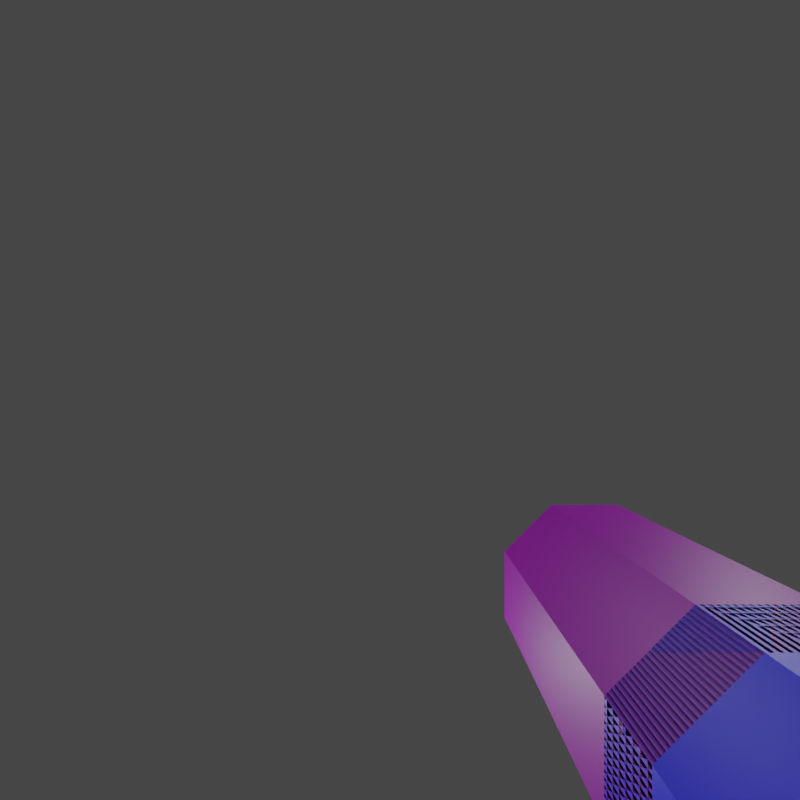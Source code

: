 # Source: arm_cannon.blend  (saved by Blender 3.6.13; exported with 4.5.12 LTS)
import bpy
from mathutils import Matrix  # noqa: F401  (used for matrix-valued properties, if any)

bpy.ops.wm.read_factory_settings(use_empty=True)
scene = bpy.context.scene
scene.name = 'Scene'

# ---- collections
col_collection = bpy.data.collections.new('Collection'); scene.collection.children.link(col_collection)

# ---- images (referenced by path relative to the original .blend; pixels are not part of the script)
import os
ASSET_DIR = os.environ.get("B2B_ASSET_DIR", "")  # directory of the original .blend (textures are referenced by path, not embedded)
HERE = os.path.dirname(os.path.abspath(__file__))  # packed textures are extracted next to this script under _unpacked/

def load_image(name, relpath, width, height, colorspace="sRGB"):
    """Load a texture the original file referenced (path relative to the .blend, or extracted next to this script)."""
    p = next((c for c in (os.path.join(HERE, relpath), os.path.join(ASSET_DIR, relpath)) if relpath and os.path.exists(c)), "")
    if p:
        img = bpy.data.images.load(p, check_existing=True)
        img.name = name
    else:  # same state as the original file: an image datablock whose file is absent (Cycles renders it pink)
        img = bpy.data.images.new(name, width, height)
        img.source = "FILE"
        img.filepath = "//" + (relpath or name)
    img.colorspace_settings.name = colorspace
    return img
img_null_png = load_image('null.png', 'null.png', 1024, 1024, 'sRGB')

# ---- materials (node trees are filled in below, after node groups)
mat_cannon_base_b = bpy.data.materials.new('cannon_base_B')
mat_cannon_base_b.use_transparent_shadow = False
mat_cannon_base_a = bpy.data.materials.new('cannon_base_A')
mat_cannon_base_a.use_transparent_shadow = False
mat_cannon_wing_b = bpy.data.materials.new('cannon_wing_B')
mat_cannon_wing_b.use_transparent_shadow = False
mat_cannon_wing_a = bpy.data.materials.new('cannon_wing_A')
mat_cannon_wing_a.use_transparent_shadow = False

# ---- material node trees
mat_cannon_base_b.use_nodes = True; mat_cannon_base_b.node_tree.nodes.clear()
_N = mat_cannon_base_b.node_tree.nodes; _L = mat_cannon_base_b.node_tree.links
n0 = _N.new('ShaderNodeOutputMaterial'); n0.name = 'Material Output'; n0.location = (300, 300)
n1 = _N.new('ShaderNodeBsdfPrincipled'); n1.name = 'Principled BSDF'; n1.location = (-189, 306)
n1.distribution = 'GGX'
n1.subsurface_method = 'RANDOM_WALK_SKIN'
n1.inputs[3].default_value = 1.45
n1.inputs[27].default_value = (0.0, 0.0, 0.0, 1.0)
n1.inputs[28].default_value = 1.0
n2 = _N.new('ShaderNodeTexImage'); n2.name = 'Image Texture'; n2.location = (-768, 294)
n2.image = img_null_png
n2.interpolation = 'Closest'
n3 = _N.new('ShaderNodeRGB'); n3.name = 'RGB'; n3.location = (-715, -64)
n3.outputs[0].default_value = (8.35e-05, 0.1008, 0.5542, 1.0)
n4 = _N.new('ShaderNodeMix'); n4.name = 'Mix'; n4.location = (-409, 363)
n4.data_type = 'RGBA'
n4.blend_type = 'MULTIPLY'
n4.inputs[0].default_value = 1.0
_L.new(n1.outputs[0], n0.inputs[0])
_L.new(n4.outputs[2], n1.inputs[0])
_L.new(n2.outputs[0], n4.inputs[6])
_L.new(n3.outputs[0], n4.inputs[7])
n0.is_active_output = True
mat_cannon_base_a.use_nodes = True; mat_cannon_base_a.node_tree.nodes.clear()
_N = mat_cannon_base_a.node_tree.nodes; _L = mat_cannon_base_a.node_tree.links
n0 = _N.new('ShaderNodeOutputMaterial'); n0.name = 'Material Output'; n0.location = (300, 300)
n1 = _N.new('ShaderNodeBsdfPrincipled'); n1.name = 'Principled BSDF'; n1.location = (-189, 306)
n1.distribution = 'GGX'
n1.subsurface_method = 'RANDOM_WALK_SKIN'
n1.inputs[3].default_value = 1.45
n1.inputs[27].default_value = (0.0, 0.0, 0.0, 1.0)
n1.inputs[28].default_value = 1.0
n2 = _N.new('ShaderNodeTexImage'); n2.name = 'Image Texture'; n2.location = (-768, 294)
n2.image = img_null_png
n2.interpolation = 'Closest'
n3 = _N.new('ShaderNodeMix'); n3.name = 'Mix'; n3.location = (-409, 363)
n3.data_type = 'RGBA'
n3.blend_type = 'MULTIPLY'
n3.inputs[0].default_value = 1.0
n4 = _N.new('ShaderNodeRGB'); n4.name = 'RGB'; n4.location = (-707, 5)
n4.outputs[0].default_value = (0.2037, 0.1872, 0.2633, 1.0)
_L.new(n1.outputs[0], n0.inputs[0])
_L.new(n3.outputs[2], n1.inputs[0])
_L.new(n2.outputs[0], n3.inputs[6])
_L.new(n4.outputs[0], n3.inputs[7])
n0.is_active_output = True
mat_cannon_wing_b.use_nodes = True; mat_cannon_wing_b.node_tree.nodes.clear()
_N = mat_cannon_wing_b.node_tree.nodes; _L = mat_cannon_wing_b.node_tree.links
n0 = _N.new('ShaderNodeOutputMaterial'); n0.name = 'Material Output'; n0.location = (300, 300)
n1 = _N.new('ShaderNodeBsdfPrincipled'); n1.name = 'Principled BSDF'; n1.location = (-189, 306)
n1.distribution = 'GGX'
n1.subsurface_method = 'RANDOM_WALK_SKIN'
n1.inputs[3].default_value = 1.45
n1.inputs[27].default_value = (0.0, 0.0, 0.0, 1.0)
n1.inputs[28].default_value = 1.0
n2 = _N.new('ShaderNodeMix'); n2.name = 'Mix'; n2.location = (-409, 363)
n2.data_type = 'RGBA'
n2.blend_type = 'MULTIPLY'
n2.inputs[0].default_value = 1.0
n3 = _N.new('ShaderNodeTexImage'); n3.name = 'Image Texture'; n3.location = (-837, 433)
n3.image = img_null_png
n3.interpolation = 'Closest'
n4 = _N.new('ShaderNodeRGB'); n4.name = 'RGB'; n4.location = (-688, 124)
n4.outputs[0].default_value = (0.0, 0.5225, 0.0008008, 1.0)
_L.new(n1.outputs[0], n0.inputs[0])
_L.new(n2.outputs[2], n1.inputs[0])
_L.new(n3.outputs[0], n2.inputs[6])
_L.new(n4.outputs[0], n2.inputs[7])
n0.is_active_output = True
mat_cannon_wing_a.use_nodes = True; mat_cannon_wing_a.node_tree.nodes.clear()
_N = mat_cannon_wing_a.node_tree.nodes; _L = mat_cannon_wing_a.node_tree.links
n0 = _N.new('ShaderNodeOutputMaterial'); n0.name = 'Material Output'; n0.location = (300, 300)
n1 = _N.new('ShaderNodeBsdfPrincipled'); n1.name = 'Principled BSDF'; n1.location = (-189, 306)
n1.distribution = 'GGX'
n1.subsurface_method = 'RANDOM_WALK_SKIN'
n1.inputs[3].default_value = 1.45
n1.inputs[27].default_value = (0.0, 0.0, 0.0, 1.0)
n1.inputs[28].default_value = 1.0
n2 = _N.new('ShaderNodeMix'); n2.name = 'Mix'; n2.location = (-409, 363)
n2.data_type = 'RGBA'
n2.blend_type = 'MULTIPLY'
n2.inputs[0].default_value = 1.0
n3 = _N.new('ShaderNodeRGB'); n3.name = 'RGB'; n3.location = (-771, 277)
n3.outputs[0].default_value = (0.6383, 0.0, 0.003494, 1.0)
n4 = _N.new('ShaderNodeTexImage'); n4.name = 'Image Texture'; n4.location = (-1026, 453)
n4.image = img_null_png
n4.interpolation = 'Closest'
_L.new(n1.outputs[0], n0.inputs[0])
_L.new(n2.outputs[2], n1.inputs[0])
_L.new(n4.outputs[0], n2.inputs[6])
_L.new(n3.outputs[0], n2.inputs[7])
n0.is_active_output = True

# ---- world
world_world = bpy.data.worlds.new('World'); scene.world = world_world
world_world.use_nodes = True; world_world.node_tree.nodes.clear()
_N = world_world.node_tree.nodes; _L = world_world.node_tree.links
n0 = _N.new('ShaderNodeOutputWorld'); n0.name = 'World Output'; n0.location = (300, 300)
n1 = _N.new('ShaderNodeBackground'); n1.name = 'Background'; n1.location = (10, 300)
n1.inputs[0].default_value = (0.05088, 0.05088, 0.05088, 1.0)
_L.new(n1.outputs[0], n0.inputs[0])
n0.is_active_output = True
world_world.color = (0.05088, 0.05088, 0.05088)
world_world.use_sun_shadow = False
world_world.sun_shadow_jitter_overblur = 0.0

# ---- cameras
cam_camera = bpy.data.cameras.new('Camera')
cam_camera.clip_end = 100.0
cam_camera.lens = 18.0
cam_camera.ortho_scale = 7.314
cam_camera.lens_unit = 'FOV'

# ---- lights
light_light = bpy.data.lights.new('Light', 'POINT')
light_light.transmission_factor = 0.0
light_light.energy = 1000.0
light_light.shadow_soft_size = 0.1
light_light.shadow_maximum_resolution = 0.006
light_light.use_absolute_resolution = True

# ---- meshes
me_cylinder = bpy.data.meshes.new('Cylinder')
me_cylinder.from_pydata([(1.693, -3.5, 4.087), (4.087, -3.5, 1.693), (4.087, -3.5, -1.693), (1.693, -3.5, -4.087), (-1.693, -3.5, -4.087), (-4.087, -3.5, -1.693), (-4.087, -3.5, 1.693), (-1.693, -3.5, 4.087), (1.354, -3.5, 3.27), (3.27, -3.5, 1.354), (3.27, -3.5, -1.354), (1.354, -3.5, -3.27), (-1.354, -3.5, -3.27), (-3.27, -3.5, -1.354), (-3.27, -3.5, 1.354), (-1.354, -3.5, 3.27), (1.354, -1.5, 3.27), (3.27, -1.5, 1.354), (3.27, -1.5, -1.354), (1.354, -1.5, -3.27), (-1.354, -1.5, -3.27), (-3.27, -1.5, -1.354), (-3.27, -1.5, 1.354), (-1.354, -1.5, 3.27), (1.372, -8.5, 3.312), (1.693, -8.062, 4.087), (3.312, -8.5, 1.372), (4.087, -8.062, 1.693), (3.312, -8.5, -1.372), (4.087, -8.062, -1.693), (1.372, -8.5, -3.312), (1.693, -8.062, -4.087), (-1.372, -8.5, -3.312), (-1.693, -8.062, -4.087), (-3.312, -8.5, -1.372), (-4.087, -8.062, -1.693), (-3.312, -8.5, 1.372), (-4.087, -8.062, 1.693), (-1.372, -8.5, 3.312), (-1.693, -8.062, 4.087), (1.235, -8.5, 2.981), (2.98, -8.5, 1.235), (2.98, -8.5, -1.235), (1.235, -8.5, -2.98), (-1.235, -8.5, -2.98), (-2.981, -8.5, -1.235), (-2.981, -8.5, 1.235), (-1.235, -8.5, 2.981), (1.235, -8.079, 2.981), (2.98, -8.079, 1.235), (2.98, -8.079, -1.235), (1.235, -8.079, -2.98), (-1.235, -8.079, -2.98), (-2.981, -8.079, -1.235), (-2.981, -8.079, 1.235), (-1.235, -8.079, 2.981)], [], [(7, 39, 25, 0), (2, 29, 31, 3), (3, 31, 33, 4), (4, 33, 35, 5), (5, 35, 37, 6), (6, 37, 39, 7), (0, 25, 27, 1), (1, 27, 29, 2), (5, 6, 14, 13), (11, 12, 20, 19), (3, 4, 12, 11), (6, 7, 15, 14), (1, 2, 10, 9), (4, 5, 13, 12), (7, 0, 8, 15), (0, 1, 9, 8), (2, 3, 11, 10), (9, 10, 18, 17), (14, 15, 23, 22), (12, 13, 21, 20), (10, 11, 19, 18), (8, 9, 17, 16), (15, 8, 16, 23), (13, 14, 22, 21), (27, 25, 24, 26), (29, 27, 26, 28), (31, 29, 28, 30), (33, 31, 30, 32), (35, 33, 32, 34), (37, 35, 34, 36), (39, 37, 36, 38), (25, 39, 38, 24), (34, 32, 44, 45), (46, 45, 53, 54), (30, 28, 42, 43), (36, 34, 45, 46), (26, 24, 40, 41), (24, 38, 47, 40), (32, 30, 43, 44), (38, 36, 46, 47), (28, 26, 41, 42), (49, 48, 55, 54, 53, 52, 51, 50), (44, 43, 51, 52), (42, 41, 49, 50), (47, 46, 54, 55), (45, 44, 52, 53), (43, 42, 50, 51), (41, 40, 48, 49), (40, 47, 55, 48)])
_uv = me_cylinder.uv_layers.new(name='UVMap')
_uv.uv.foreach_set('vector', [0.5252, 2.424, -0.4077, 2.424, -0.4077, 1.731, 0.5252, 1.731, 0.5252, 0.3466, -0.4077, 0.3466, -0.4077, -0.3458, 0.5252, -0.3458, 0.5252, -0.3458, -0.4077, -0.3458, -0.4077, -1.038, 0.5252, -1.038, 0.5252, -1.038, -0.4077, -1.038, -0.4077, -1.731, 0.5252, -1.731, 0.5252, -1.731, -0.4077, -1.731, -0.4077, -2.423, 0.5252, -2.423, 0.5252, 3.116, -0.4077, 3.116, -0.4077, 2.424, 0.5252, 2.424, 0.5252, 1.731, -0.4077, 1.731, -0.4077, 1.039, 0.5252, 1.039, 0.5252, 1.039, -0.4077, 1.039, -0.4077, 0.3466, 0.5252, 0.3466, 0.5489, -0.3795, 1.241, -0.3795, 1.172, -0.2123, 0.6181, -0.2123, -0.06106, -0.2765, -0.06106, -0.8305, 0.3479, -0.8305, 0.3479, -0.2765, 0.05931, 0.8025, 0.05931, 0.1101, 0.2265, 0.1794, 0.2265, 0.7333, 1.241, -0.3795, 1.731, 0.1101, 1.564, 0.1794, 1.172, -0.2123, 1.241, 1.292, 0.5489, 1.292, 0.6181, 1.125, 1.172, 1.125, 0.05931, 0.1101, 0.5489, -0.3795, 0.6181, -0.2123, 0.2265, 0.1794, 1.731, 0.1101, 1.731, 0.8025, 1.564, 0.7333, 1.564, 0.1794, 1.731, 0.8025, 1.241, 1.292, 1.172, 1.125, 1.564, 0.7333, 0.5489, 1.292, 0.05931, 0.8025, 0.2265, 0.7333, 0.6181, 1.125, -0.06106, 0.8313, -0.06106, 0.2774, 0.3479, 0.2774, 0.3479, 0.8313, -0.06106, 2.493, -0.06106, 1.939, 0.3479, 1.939, 0.3479, 2.493, -0.06106, -0.8305, -0.06106, -1.384, 0.3479, -1.384, 0.3479, -0.8305, -0.06106, 0.2774, -0.06106, -0.2765, 0.3479, -0.2765, 0.3479, 0.2774, -0.06106, 1.385, -0.06106, 0.8313, 0.3479, 0.8313, 0.3479, 1.385, -0.06106, 1.939, -0.06106, 1.385, 0.3479, 1.385, 0.3479, 1.939, -0.06106, -1.384, -0.06106, -1.938, 0.3479, -1.938, 0.3479, -1.384, 0.6558, 1.667, -0.05011, 1.668, 0.02429, 1.483, 0.5804, 1.485, 1.159, 1.167, 0.6558, 1.667, 0.5804, 1.485, 0.9723, 1.09, 1.159, 0.4546, 1.159, 1.167, 0.9723, 1.09, 0.9747, 0.5327, 0.6557, -0.04709, 1.159, 0.4546, 0.9747, 0.5327, 0.5813, 0.1378, -0.05374, -0.0463, 0.6557, -0.04709, 0.5813, 0.1378, 0.02418, 0.1367, -0.5538, 0.4542, -0.05374, -0.0463, 0.02418, 0.1367, -0.3712, 0.5298, -0.5557, 1.166, -0.5538, 0.4542, -0.3712, 0.5298, -0.3691, 1.089, -0.05011, 1.668, -0.5557, 1.166, -0.3691, 1.089, 0.02429, 1.483, 0.02418, 0.1367, 0.5813, 0.1378, 0.5531, 0.2054, 0.05197, 0.2045, 1.441, 0.2959, 1.946, 0.2959, 1.946, 0.3821, 1.441, 0.3821, 0.9747, 0.5327, 0.9723, 1.09, 0.9049, 1.062, 0.9068, 0.5605, -0.3712, 0.5298, 0.02418, 0.1367, 0.05197, 0.2045, -0.3032, 0.5579, 0.5804, 1.485, 0.02429, 1.483, 0.05233, 1.416, 0.5523, 1.417, 0.02429, 1.483, -0.3691, 1.089, -0.3011, 1.06, 0.05233, 1.416, 0.5813, 0.1378, 0.9747, 0.5327, 0.9068, 0.5605, 0.5531, 0.2054, -0.3691, 1.089, -0.3712, 0.5298, -0.3032, 0.5579, -0.3011, 1.06, 0.9723, 1.09, 0.5804, 1.485, 0.5523, 1.417, 0.9049, 1.062, 0.6861, 1.022, 0.3291, 1.379, -0.1759, 1.379, -0.5329, 1.022, -0.5329, 0.5174, -0.1759, 0.1603, 0.3291, 0.1603, 0.6861, 0.5174, -1.589, 0.2959, -1.084, 0.2959, -1.084, 0.3821, -1.589, 0.3821, -0.5787, 0.2959, -0.07378, 0.2959, -0.07378, 0.3821, -0.5787, 0.3821, 0.9361, 0.2959, 1.441, 0.2959, 1.441, 0.3821, 0.9361, 0.3821, 1.946, 0.2959, 2.451, 0.2959, 2.451, 0.3821, 1.946, 0.3821, -1.084, 0.2959, -0.5787, 0.2959, -0.5787, 0.3821, -1.084, 0.3821, -0.07378, 0.2959, 0.4312, 0.2959, 0.4312, 0.3821, -0.07378, 0.3821, 0.4312, 0.2959, 0.9361, 0.2959, 0.9361, 0.3821, 0.4312, 0.3821])
me_cylinder.materials.append(mat_cannon_base_b)
me_cylinder.use_paint_bone_selection = False
me_cylinder.use_paint_mask = True
me_cylinder.update()
me_cylinder_001 = bpy.data.meshes.new('Cylinder.001')
me_cylinder_001.from_pydata([(1.693, 8.5, 4.087), (1.693, -3.5, 4.087), (4.087, 8.5, 1.693), (4.087, -3.5, 1.693), (4.087, 8.5, -1.693), (4.087, -3.5, -1.693), (1.693, 8.5, -4.087), (1.693, -3.5, -4.087), (-1.693, 8.5, -4.087), (-1.693, -3.5, -4.087), (-4.087, 8.5, -1.693), (-4.087, -3.5, -1.693), (-4.087, 8.5, 1.693), (-4.087, -3.5, 1.693), (-1.693, 8.5, 4.087), (-1.693, -3.5, 4.087)], [], [(0, 1, 3, 2), (2, 3, 5, 4), (4, 5, 7, 6), (6, 7, 9, 8), (8, 9, 11, 10), (10, 11, 13, 12), (3, 1, 15, 13, 11, 9, 7, 5), (12, 13, 15, 14), (14, 15, 1, 0), (0, 2, 4, 6, 8, 10, 12, 14)])
_uv = me_cylinder_001.uv_layers.new(name='UVMap')
_uv.uv.foreach_set('vector', [0.1479, 1.578, 0.1479, -1.227, 0.9393, -1.227, 0.9393, 1.578, 0.8395, -0.8752, 0.8395, 1.929, 0.04816, 1.929, 0.04815, -0.8752, 0.2477, 1.578, 0.2477, -1.227, 1.039, -1.227, 1.039, 1.578, 0.7397, -1.227, 0.7397, 1.578, -0.05161, 1.578, -0.05161, -1.227, 0.64, -1.227, 0.64, 1.578, -0.1514, 1.578, -0.1514, -1.227, -0.1514, 1.929, -0.1514, -0.8752, 0.64, -0.8752, 0.64, 1.929, 1.127, -0.2102, 1.687, 0.3494, 1.687, 1.141, 1.127, 1.7, 0.3357, 1.7, -0.2239, 1.141, -0.2239, 0.3494, 0.3357, -0.2102, 0.7397, -0.8752, 0.7397, 1.929, -0.05161, 1.929, -0.05161, -0.8752, 0.8395, -1.227, 0.8395, 1.578, 0.04815, 1.578, 0.04815, -1.227, 1.209, 1.075, 0.4174, 1.075, -0.1422, 0.5155, -0.1422, -0.2758, 0.4174, -0.8354, 1.209, -0.8354, 1.768, -0.2758, 1.768, 0.5155])
me_cylinder_001.materials.append(mat_cannon_base_a)
me_cylinder_001.use_paint_bone_selection = False
me_cylinder_001.use_paint_mask = True
me_cylinder_001.update()
me_cube = bpy.data.meshes.new('Cube')
me_cube.from_pydata([(-1.0, -1.0, -4.0), (-1.0, -1.0, 0.03469), (-1.0, 1.929, -4.0), (-1.0, 1.929, 0.03469), (1.0, -1.0, -4.0), (1.0, -1.0, 0.03469), (1.0, 1.929, -4.0), (1.0, 1.929, 0.03469), (-1.28, -1.41, 0.03469), (-1.28, 2.338, 0.03469), (1.28, 2.338, 0.03469), (1.28, -1.41, 0.03469), (-1.28, -1.41, 0.4668), (-1.28, 2.338, 0.4668), (1.28, 2.338, 0.4668), (1.28, -1.41, 0.4668), (-0.5527, 0.2915, 1.061), (-0.5527, 1.91, 1.061), (0.5527, 1.91, 1.061), (0.5527, 0.2915, 1.061), (-0.8418, -1.0, -2.822), (-0.8418, -1.0, -0.2845), (0.8418, -1.0, -0.2845), (0.8418, -1.0, -2.822), (-0.8418, -0.8834, -2.822), (-0.8418, -0.8834, -0.2845), (0.8418, -0.8834, -0.2845), (0.8418, -0.8834, -2.822)], [], [(0, 1, 3, 2), (2, 3, 7, 6), (6, 7, 5, 4), (5, 1, 21, 22), (5, 7, 10, 11), (8, 11, 15, 12), (3, 1, 8, 9), (1, 5, 11, 8), (7, 3, 9, 10), (14, 13, 17, 18), (10, 9, 13, 14), (11, 10, 14, 15), (9, 8, 12, 13), (18, 17, 16, 19), (15, 14, 18, 19), (13, 12, 16, 17), (12, 15, 19, 16), (21, 20, 24, 25), (4, 5, 22, 23), (1, 0, 20, 21), (0, 4, 23, 20), (27, 26, 25, 24), (22, 21, 25, 26), (23, 22, 26, 27), (20, 23, 27, 24)])
_uv = me_cube.uv_layers.new(name='UVMap')
_uv.uv.foreach_set('vector', [1.045, 0.8053, 0.1096, 0.8053, 0.1096, 0.1262, 1.045, 0.1262, 1.045, 0.1262, 0.1096, 0.1262, 0.1096, -0.3377, 1.045, -0.3377, 1.045, -0.3377, 0.1096, -0.3377, 0.1096, -1.017, 1.045, -1.017, 0.1096, 1.269, 0.1096, 0.8053, 0.1837, 0.842, 0.1837, 1.232, 0.4988, -0.04518, 0.4988, 0.634, 0.4339, 0.729, 0.4339, -0.1402, 1.185, 0.3165, 1.779, 0.3165, 1.779, 0.4167, 1.185, 0.4167, 0.9627, 0.634, 0.9627, -0.04518, 1.028, -0.1402, 1.028, 0.729, 0.9627, -0.04518, 0.4988, -0.04518, 0.4339, -0.1402, 1.028, -0.1402, 0.4988, 0.634, 0.9627, 0.634, 1.028, 0.729, 0.4339, 0.729, 0.2033, 0.3037, 0.8434, 0.3041, 0.642, 0.4674, 0.4199, 0.4557, -0.2779, 0.3165, 0.3157, 0.3165, 0.3157, 0.4167, -0.2779, 0.4167, -1.147, 0.3165, -0.2779, 0.3165, -0.2779, 0.4167, -1.147, 0.4167, 0.3157, 0.3165, 1.185, 0.3165, 1.185, 0.4167, 0.3157, 0.4167, 0.4199, 0.4557, 0.642, 0.4674, 0.6657, 0.8074, 0.4105, 0.8035, 0.2033, 1.235, 0.2033, 0.3037, 0.4199, 0.4557, 0.4105, 0.8035, 0.8434, 0.3041, 0.8996, 1.219, 0.6657, 0.8074, 0.642, 0.4674, 0.8996, 1.219, 0.2033, 1.235, 0.4105, 0.8035, 0.6657, 0.8074, 0.6673, -0.08493, 0.6673, -0.6735, 0.6943, -0.6735, 0.6943, -0.08493, 1.045, 1.269, 0.1096, 1.269, 0.1837, 1.232, 0.7722, 1.232, 0.1096, 0.8053, 1.045, 0.8053, 0.7722, 0.842, 0.1837, 0.842, 1.045, 0.8053, 1.045, 1.269, 0.7722, 1.232, 0.7722, 0.842, 0.6943, 0.894, 1.283, 0.894, 1.283, 1.284, 0.6943, 1.284, 0.6673, 0.3055, 0.6673, -0.08493, 0.6943, -0.08493, 0.6943, 0.3055, 0.6673, 0.894, 0.6673, 0.3055, 0.6943, 0.3055, 0.6943, 0.894, 0.6673, 1.284, 0.6673, 0.894, 0.6943, 0.894, 0.6943, 1.284])
me_cube.materials.append(mat_cannon_wing_b)
me_cube.use_paint_bone_selection = False
me_cube.use_paint_mask = True
me_cube.update()
me_cube_001 = bpy.data.meshes.new('Cube.001')
me_cube_001.from_pydata([(-3.546, -1.0, 2.132), (-2.132, -1.0, 3.546), (-3.546, 1.911, 2.132), (-2.132, 1.911, 3.546), (-1.0, -1.0, -0.4142), (0.4142, -1.0, 1.0), (-1.0, 1.911, -0.4142), (0.4142, 1.911, 1.0), (-3.678, 2.182, 2.0), (-3.678, -1.271, 2.0), (-2.0, -1.271, 3.678), (-2.0, 2.182, 3.678), (-3.803, 2.182, 2.125), (-3.803, -1.271, 2.125), (-2.125, -1.271, 3.803), (-2.125, 2.182, 3.803), (-3.435, 2.108, 2.493), (-3.435, -0.9367, 2.493), (-2.493, -0.9367, 3.435), (-2.493, 2.108, 3.435), (-3.601, 2.108, 2.66), (-3.601, -0.9367, 2.66), (-2.66, -0.9367, 3.601), (-2.66, 2.108, 3.601), (-3.973, 2.108, 3.031), (-3.973, 0.8234, 3.031), (-3.031, 0.8234, 3.973), (-3.031, 2.108, 3.973), (-3.166, -1.0, 2.036), (-2.036, -1.0, 3.166), (-0.3583, -1.0, 1.488), (-1.488, -1.0, 0.3583), (-3.166, -0.8584, 2.036), (-2.036, -0.8584, 3.166), (-0.3583, -0.8584, 1.488), (-1.488, -0.8584, 0.3583)], [], [(3, 2, 8, 11), (2, 3, 7, 6), (5, 1, 29, 30), (2, 6, 4, 0), (7, 3, 1, 5), (10, 11, 15, 14), (0, 1, 10, 9), (1, 3, 11, 10), (2, 0, 9, 8), (12, 13, 17, 16), (8, 9, 13, 12), (11, 8, 12, 15), (9, 10, 14, 13), (15, 12, 16, 19), (13, 14, 18, 17), (14, 15, 19, 18), (18, 19, 23, 27, 26, 22), (17, 18, 22, 21), (25, 26, 27, 24), (21, 22, 26, 25), (21, 25, 24, 20, 16, 17), (19, 16, 20, 24, 27, 23), (30, 29, 33, 34), (4, 5, 30, 31), (1, 0, 28, 29), (0, 4, 31, 28), (35, 34, 33, 32), (31, 30, 34, 35), (28, 31, 35, 32), (29, 28, 32, 33)])
_uv = me_cube_001.uv_layers.new(name='UVMap')
_uv.uv.foreach_set('vector', [0.3458, 1.132, 0.714, 1.133, 0.7531, 1.196, 0.3055, 1.187, 1.047, -0.3077, 1.047, 0.137, 0.2463, 0.137, 0.2463, -0.3077, 0.2463, 0.7841, 1.047, 0.7841, 0.9721, 0.8289, 0.4444, 0.8289, 1.047, -0.3077, 0.2463, -0.3077, 0.2463, -0.9548, 1.047, -0.9548, 0.2463, 0.137, 1.047, 0.137, 1.047, 0.7841, 0.2463, 0.7841, 0.2546, 0.5169, 0.3055, 1.187, 0.2709, 1.233, 0.2038, 0.4836, 0.7768, 0.4605, 0.2984, 0.5641, 0.2546, 0.5169, 0.843, 0.3681, 0.2984, 0.5641, 0.3458, 1.132, 0.3055, 1.187, 0.2546, 0.5169, 0.714, 1.133, 0.7768, 0.4605, 0.843, 0.3681, 0.7531, 1.196, 0.7067, 0.3801, 0.7067, 1.148, 0.5909, 1.073, 0.5909, 0.3965, 0.7531, 1.196, 0.843, 0.3681, 0.8871, 0.373, 0.7904, 1.233, 0.3055, 1.187, 0.7531, 1.196, 0.7904, 1.233, 0.2709, 1.233, 0.843, 0.3681, 0.2546, 0.5169, 0.2038, 0.4836, 0.8273, 0.3084, 0.1792, 0.3801, 0.7067, 0.3801, 0.5909, 0.3965, 0.2949, 0.3965, 0.7067, 1.148, 0.1792, 1.148, 0.2949, 1.073, 0.5909, 1.073, 0.1792, 1.148, 0.1792, 0.3801, 0.2949, 0.3965, 0.2949, 1.073, 0.6677, 0.2852, 0.6677, 0.9622, 0.6154, 0.9622, 0.4986, 0.9622, 0.4986, 0.6765, 0.6154, 0.2852, 0.2844, 1.087, -0.01161, 1.087, -0.01161, 1.035, 0.2844, 1.035, 0.2844, 0.6267, -0.01161, 0.6267, -0.01161, 0.3411, 0.2844, 0.3411, 0.2844, 1.035, -0.01161, 1.035, -0.01161, 0.6267, 0.2844, 0.6267, 0.1562, 0.2108, 0.2729, 0.602, 0.2729, 0.8877, 0.1562, 0.8877, 0.1038, 0.8877, 0.1038, 0.2108, -0.01161, 0.172, 0.2844, 0.172, 0.2844, 0.2243, 0.2844, 0.3411, -0.01161, 0.3411, -0.01161, 0.2243, 0.1992, -0.4432, 0.1992, 0.08442, 0.1677, 0.08442, 0.1677, -0.4432, 0.2463, 1.229, 0.2463, 0.7841, 0.4444, 0.8289, 0.4444, 1.184, 1.047, 0.7841, 1.047, 1.229, 0.9721, 1.184, 0.9721, 0.8289, 1.047, 1.229, 0.2463, 1.229, 0.4444, 1.184, 0.9721, 1.184, 0.6133, 0.009228, 0.9685, 0.009228, 0.9685, 0.5369, 0.6133, 0.5369, 0.1992, 0.9672, 0.1992, 1.322, 0.1677, 1.322, 0.1677, 0.9672, 0.1992, 0.4396, 0.1992, 0.9672, 0.1677, 0.9672, 0.1677, 0.4396, 0.1992, 0.08442, 0.1992, 0.4396, 0.1677, 0.4396, 0.1677, 0.08442])
me_cube_001.materials.append(mat_cannon_wing_a)
me_cube_001.use_paint_bone_selection = False
me_cube_001.use_paint_mask = True
me_cube_001.update()
arm_armature = bpy.data.armatures.new('Armature')  # bones are not reproduced

# ---- objects
ob_light = bpy.data.objects.new('Light', light_light)
ob_camera = bpy.data.objects.new('Camera', cam_camera)
ob_cylinder = bpy.data.objects.new('Cylinder', me_cylinder)
ob_cylinder_001 = bpy.data.objects.new('Cylinder.001', me_cylinder_001)
ob_light_001 = bpy.data.objects.new('Light.001', light_light)
ob_light_002 = bpy.data.objects.new('Light.002', light_light)
ob_light_003 = bpy.data.objects.new('Light.003', light_light)
ob_light_004 = bpy.data.objects.new('Light.004', light_light)
ob_light_005 = bpy.data.objects.new('Light.005', light_light)
ob_light_006 = bpy.data.objects.new('Light.006', light_light)
ob_light_007 = bpy.data.objects.new('Light.007', light_light)
ob_cube = bpy.data.objects.new('Cube', me_cube)
ob_cube_001 = bpy.data.objects.new('Cube.001', me_cube_001)
ob_cube_002 = bpy.data.objects.new('Cube.002', me_cube_001)
ob_cube_003 = bpy.data.objects.new('Cube.003', me_cube)
ob_cube_004 = bpy.data.objects.new('Cube.004', me_cube_001)
ob_cube_005 = bpy.data.objects.new('Cube.005', me_cube_001)
ob_cube_006 = bpy.data.objects.new('Cube.006', me_cube)
ob_cube_007 = bpy.data.objects.new('Cube.007', me_cube)
ob_armature = bpy.data.objects.new('Armature', arm_armature)

# ---- transforms, parenting, visibility, modifiers, constraints
ob_light.location = (2.038, 0.5027, 2.952)
ob_light.rotation_euler = (0.6503, 0.05522, 1.866)
ob_light.scale = (0.5, 0.5, 0.5)
ob_light.lock_rotations_4d = False
ob_light.empty_display_type = 'ARROWS'
ob_light.color = (0.0, 0.0, 0.0, 0.0)
ob_light.lineart.crease_threshold = 0.0
ob_camera.location = (0.0, 0.0, 0.0)
ob_camera.rotation_euler = (1.571, 0.0, 3.142)
ob_camera.scale = (0.5, 0.5, 0.5)
ob_camera.lock_rotations_4d = False
ob_camera.empty_display_type = 'ARROWS'
ob_camera.color = (0.0, 0.0, 0.0, 0.0)
ob_camera.display_type = 'WIRE'
ob_camera.lineart.crease_threshold = 0.0
ob_cylinder.parent = ob_armature
ob_cylinder.matrix_parent_inverse = Matrix(((1.0, 0.0, 2.297e-06, 9.439), (0.0, -1.0, 0.0, -14.0), (2.297e-06, -0.0, -1.0, -9.45), (-0.0, 0.0, 0.0, 1.0)))
ob_cylinder.location = (-9.439, -9.0, -9.45)
ob_cylinder_001.parent = ob_armature
ob_cylinder_001.matrix_parent_inverse = Matrix(((1.0, 0.0, 2.297e-06, 9.439), (0.0, -1.0, 0.0, -12.0), (2.297e-06, -0.0, -1.0, -9.45), (-0.0, 0.0, 0.0, 1.0)))
ob_cylinder_001.location = (-9.439, -9.0, -9.45)
ob_light_001.location = (2.038, -11.0, 2.952)
ob_light_001.rotation_euler = (0.6503, 0.05522, 1.866)
ob_light_001.scale = (0.5, 0.5, 0.5)
ob_light_001.lock_rotations_4d = False
ob_light_001.empty_display_type = 'ARROWS'
ob_light_001.color = (0.0, 0.0, 0.0, 0.0)
ob_light_001.lineart.crease_threshold = 0.0
ob_light_002.location = (-9.962, 0.5027, 2.952)
ob_light_002.rotation_euler = (0.6503, 0.05522, 1.866)
ob_light_002.scale = (0.5, 0.5, 0.5)
ob_light_002.lock_rotations_4d = False
ob_light_002.empty_display_type = 'ARROWS'
ob_light_002.color = (0.0, 0.0, 0.0, 0.0)
ob_light_002.lineart.crease_threshold = 0.0
ob_light_003.location = (-9.962, -11.0, 2.952)
ob_light_003.rotation_euler = (0.6503, 0.05522, 1.866)
ob_light_003.scale = (0.5, 0.5, 0.5)
ob_light_003.lock_rotations_4d = False
ob_light_003.empty_display_type = 'ARROWS'
ob_light_003.color = (0.0, 0.0, 0.0, 0.0)
ob_light_003.lineart.crease_threshold = 0.0
ob_light_004.location = (2.038, 0.5027, -7.048)
ob_light_004.rotation_euler = (0.6503, 0.05522, 1.866)
ob_light_004.scale = (0.5, 0.5, 0.5)
ob_light_004.lock_rotations_4d = False
ob_light_004.empty_display_type = 'ARROWS'
ob_light_004.color = (0.0, 0.0, 0.0, 0.0)
ob_light_004.lineart.crease_threshold = 0.0
ob_light_005.location = (2.038, -11.0, -7.048)
ob_light_005.rotation_euler = (0.6503, 0.05522, 1.866)
ob_light_005.scale = (0.5, 0.5, 0.5)
ob_light_005.lock_rotations_4d = False
ob_light_005.empty_display_type = 'ARROWS'
ob_light_005.color = (0.0, 0.0, 0.0, 0.0)
ob_light_005.lineart.crease_threshold = 0.0
ob_light_006.location = (-9.962, 0.5027, -7.048)
ob_light_006.rotation_euler = (0.6503, 0.05522, 1.866)
ob_light_006.scale = (0.5, 0.5, 0.5)
ob_light_006.lock_rotations_4d = False
ob_light_006.empty_display_type = 'ARROWS'
ob_light_006.color = (0.0, 0.0, 0.0, 0.0)
ob_light_006.lineart.crease_threshold = 0.0
ob_light_007.location = (-9.962, -11.0, -7.048)
ob_light_007.rotation_euler = (0.6503, 0.05522, 1.866)
ob_light_007.scale = (0.5, 0.5, 0.5)
ob_light_007.lock_rotations_4d = False
ob_light_007.empty_display_type = 'ARROWS'
ob_light_007.color = (0.0, 0.0, 0.0, 0.0)
ob_light_007.lineart.crease_threshold = 0.0
ob_cube.parent = ob_armature
ob_cube.matrix_parent_inverse = Matrix(((1.0, 2.384e-06, 2.274e-13, 9.439), (-2.274e-13, 5.275e-12, 1.0, 3.45), (2.384e-06, -1.0, 5.421e-19, -14.0), (-0.0, 0.0, -0.0, 1.0)))
ob_cube.location = (-9.439, -15.0, -5.45)
ob_cube_001.parent = ob_armature
ob_cube_001.matrix_parent_inverse = Matrix(((0.5, -0.7071, 0.5, -0.4546), (-0.7071, -1.192e-07, 0.7071, -5.649), (-0.5, -0.7071, -0.5, -19.34), (0.0, 0.0, -0.0, 1.0)))
ob_cube_001.location = (-9.439, -15.0, -9.45)
_vg = ob_cube_001.vertex_groups.new(name='Group')
ob_cube_002.parent = ob_armature
ob_cube_002.matrix_parent_inverse = Matrix(((0.5, 0.7071, -0.5, 9.894), (0.7071, -1.341e-07, 0.7071, 7.7), (0.5, -0.7071, -0.5, -9.905), (-0.0, 0.0, 0.0, 1.0)))
ob_cube_002.location = (-9.439, -15.0, -9.45)
ob_cube_002.scale = (-1.0, 1.0, 1.0)
_vg = ob_cube_002.vertex_groups.new(name='Group')
ob_cube_003.parent = ob_armature
ob_cube_003.matrix_parent_inverse = Matrix(((1.0, -2.384e-06, 2.274e-13, 9.439), (2.274e-13, 5.275e-12, -1.0, -15.45), (2.384e-06, 1.0, 5.421e-19, 14.0), (-0.0, 0.0, -0.0, 1.0)))
ob_cube_003.location = (-9.439, -15.0, -13.45)
ob_cube_003.scale = (1.0, 1.0, -1.0)
ob_cube_004.parent = ob_armature
ob_cube_004.matrix_parent_inverse = Matrix(((0.5, -0.7071, -0.5, -9.905), (-0.7071, -1.341e-07, -0.7071, -19.01), (0.5, 0.7071, -0.5, 9.894), (-0.0, 0.0, 0.0, 1.0)))
ob_cube_004.location = (-9.439, -15.0, -9.45)
ob_cube_004.scale = (1.0, 1.0, -1.0)
_vg = ob_cube_004.vertex_groups.new(name='Group')
ob_cube_005.parent = ob_armature
ob_cube_005.matrix_parent_inverse = Matrix(((0.5, 0.7071, 0.5, 19.34), (0.7071, -1.341e-07, -0.7071, -5.664), (-0.5, 0.7071, -0.5, 0.4547), (-0.0, -0.0, 0.0, 1.0)))
ob_cube_005.location = (-9.439, -15.0, -9.45)
ob_cube_005.scale = (-1.0, 1.0, -1.0)
_vg = ob_cube_005.vertex_groups.new(name='Group')
ob_cube_006.parent = ob_armature
ob_cube_006.matrix_parent_inverse = Matrix(((-5.222e-19, 1.0, 2.297e-06, 14.0), (1.0, 5.275e-12, 2.274e-13, 3.439), (2.274e-13, 2.297e-06, -1.0, -9.45), (-0.0, 0.0, 0.0, 1.0)))
ob_cube_006.location = (-5.439, -15.0, -9.45)
ob_cube_006.rotation_euler = (-0.0, 1.571, 0.0)
ob_cube_007.parent = ob_armature
ob_cube_007.matrix_parent_inverse = Matrix(((-5.222e-19, -1.0, 2.297e-06, -14.0), (-1.0, 5.275e-12, -2.274e-13, -15.44), (2.274e-13, -2.297e-06, -1.0, -9.45), (0.0, 0.0, 0.0, 1.0)))
ob_cube_007.location = (-13.44, -15.0, -9.45)
ob_cube_007.rotation_euler = (-0.0, 1.571, 0.0)
ob_cube_007.scale = (1.0, 1.0, -1.0)
ob_armature.location = (-4.72, -4.5, -4.725)
ob_armature.scale = (0.5, 0.5, 0.5)
ob_armature.show_in_front = True

# ---- collection membership
col_collection.objects.link(ob_light)
col_collection.objects.link(ob_camera)
col_collection.objects.link(ob_cylinder)
col_collection.objects.link(ob_cylinder_001)
col_collection.objects.link(ob_light_001)
col_collection.objects.link(ob_light_002)
col_collection.objects.link(ob_light_003)
col_collection.objects.link(ob_light_004)
col_collection.objects.link(ob_light_005)
col_collection.objects.link(ob_light_006)
col_collection.objects.link(ob_light_007)
col_collection.objects.link(ob_cube)
col_collection.objects.link(ob_cube_001)
col_collection.objects.link(ob_cube_002)
col_collection.objects.link(ob_cube_003)
col_collection.objects.link(ob_cube_004)
col_collection.objects.link(ob_cube_005)
col_collection.objects.link(ob_cube_006)
col_collection.objects.link(ob_cube_007)
col_collection.objects.link(ob_armature)

# ---- scene / render settings (as saved in the file)
scene.camera = ob_camera
scene.frame_start = 1; scene.frame_end = 250; scene.frame_set(23)
scene.render.engine = 'BLENDER_EEVEE_NEXT'
scene.render.resolution_x = 580
scene.render.resolution_y = 580
scene.render.fps = 30
scene.cycles.sampling_pattern = 'TABULATED_SOBOL'
scene.view_settings.view_transform = 'Filmic'
bpy.context.view_layer.update()
